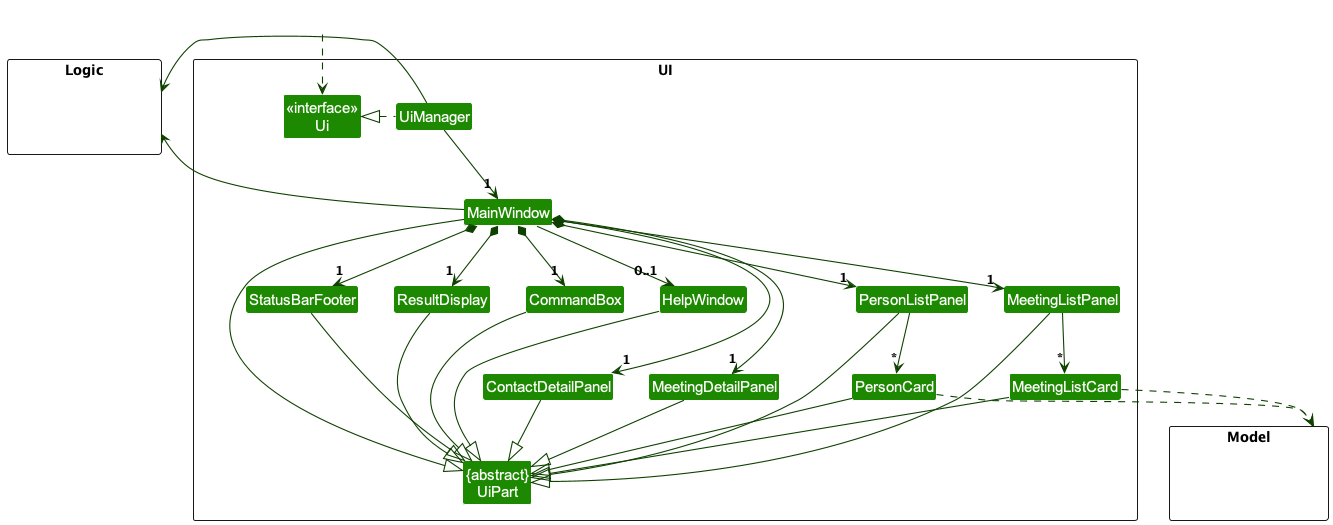

The diagram above was rendered by PlantUML. Its source (embedded in the PNG):
@startuml
!include style.puml
skinparam arrowThickness 1.1
skinparam arrowColor UI_COLOR_T4
skinparam classBackgroundColor UI_COLOR

package UI <<Rectangle>>{
Class "<<interface>>\nUi" as Ui
Class "{abstract}\nUiPart" as UiPart
Class UiManager
Class MainWindow
Class HelpWindow
Class ResultDisplay
Class PersonListPanel
Class PersonCard
Class ContactDetailPanel
Class MeetingListPanel
Class MeetingListCard
Class MeetingDetailPanel
Class StatusBarFooter
Class CommandBox
}

package Model <<Rectangle>> {
Class HiddenModel #FFFFFF
}

package Logic <<Rectangle>> {
Class HiddenLogic #FFFFFF
}

Class HiddenOutside #FFFFFF
HiddenOutside ..> Ui

UiManager .left.|> Ui
UiManager -down-> "1" MainWindow
MainWindow *-down->  "1" CommandBox
MainWindow *-down-> "1" ResultDisplay
MainWindow *-down-> "1" PersonListPanel
MainWindow *-down-> "1" ContactDetailPanel
MainWindow *-down-> "1" MeetingListPanel
MainWindow *-down-> "1" MeetingDetailPanel
MainWindow *-down-> "1" StatusBarFooter
MainWindow --> "0..1" HelpWindow

PersonListPanel -down-> "*" PersonCard
MeetingListPanel -down-> "*" MeetingListCard

MainWindow -left-|> UiPart

ResultDisplay --|> UiPart
CommandBox --|> UiPart
PersonListPanel --|> UiPart
PersonCard --|> UiPart
ContactDetailPanel --|> UiPart
MeetingListPanel --|> UiPart
MeetingListCard --|> UiPart
MeetingDetailPanel --|> UiPart
StatusBarFooter --|> UiPart
HelpWindow --|> UiPart

PersonCard ..> Model
MeetingListCard ..> Model
UiManager -right-> Logic
MainWindow -left-> Logic

PersonListPanel -[hidden]left- HelpWindow
HelpWindow -[hidden]left- CommandBox
CommandBox -[hidden]left- ResultDisplay
ResultDisplay -[hidden]left- StatusBarFooter

MainWindow -[hidden]-|> UiPart
@enduml